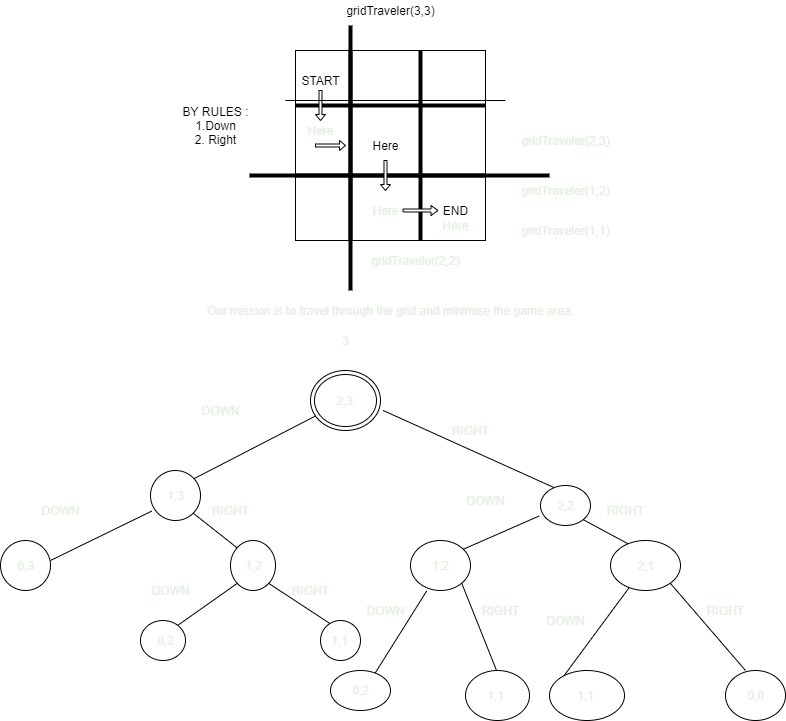

The diagram above was exported from draw.io. Its source (the exported page's mxGraphModel, read from the mxfile embedded in the PNG):
<mxGraphModel dx="848" dy="479" grid="1" gridSize="10" guides="1" tooltips="1" connect="1" arrows="1" fold="1" page="1" pageScale="1" pageWidth="827" pageHeight="1169" math="0" shadow="0">
  <root>
    <mxCell id="0" />
    <mxCell id="1" parent="0" />
    <mxCell id="2" value="" style="whiteSpace=wrap;html=1;aspect=fixed;fontStyle=0;align=right;" vertex="1" parent="1">
      <mxGeometry x="330" y="140" width="190" height="190" as="geometry" />
    </mxCell>
    <mxCell id="7" value="" style="line;strokeWidth=4;html=1;perimeter=backbonePerimeter;points=[];outlineConnect=0;" vertex="1" parent="1">
      <mxGeometry x="330" y="260" width="190" height="10" as="geometry" />
    </mxCell>
    <mxCell id="8" value="" style="line;strokeWidth=4;html=1;perimeter=backbonePerimeter;points=[];outlineConnect=0;direction=south;" vertex="1" parent="1">
      <mxGeometry x="450" y="140" width="10" height="190" as="geometry" />
    </mxCell>
    <mxCell id="11" value="" style="line;strokeWidth=4;html=1;perimeter=backbonePerimeter;points=[];outlineConnect=0;direction=south;" vertex="1" parent="1">
      <mxGeometry x="380" y="140" width="10" height="190" as="geometry" />
    </mxCell>
    <mxCell id="12" value="" style="line;strokeWidth=4;html=1;perimeter=backbonePerimeter;points=[];outlineConnect=0;" vertex="1" parent="1">
      <mxGeometry x="330" y="190" width="190" height="10" as="geometry" />
    </mxCell>
    <mxCell id="13" value="START" style="text;html=1;resizable=0;autosize=1;align=center;verticalAlign=middle;points=[];fillColor=none;strokeColor=none;rounded=0;" vertex="1" parent="1">
      <mxGeometry x="330" y="160" width="50" height="20" as="geometry" />
    </mxCell>
    <mxCell id="16" value="END" style="text;html=1;align=center;verticalAlign=middle;resizable=0;points=[];autosize=1;" vertex="1" parent="1">
      <mxGeometry x="470" y="290" width="40" height="20" as="geometry" />
    </mxCell>
    <mxCell id="17" value="gridTraveler(3,3)" style="text;html=1;align=center;verticalAlign=middle;resizable=0;points=[];autosize=1;" vertex="1" parent="1">
      <mxGeometry x="375" y="90" width="100" height="20" as="geometry" />
    </mxCell>
    <mxCell id="18" value="" style="shape=singleArrow;direction=south;whiteSpace=wrap;html=1;align=right;" vertex="1" parent="1">
      <mxGeometry x="350" y="180" width="10" height="30" as="geometry" />
    </mxCell>
    <mxCell id="19" value="Here" style="text;html=1;align=center;verticalAlign=middle;resizable=0;points=[];autosize=1;" vertex="1" parent="1">
      <mxGeometry x="400" y="225" width="40" height="20" as="geometry" />
    </mxCell>
    <mxCell id="20" value="BY RULES :&lt;br&gt;1.Down&lt;br&gt;2. Right" style="text;html=1;align=center;verticalAlign=middle;resizable=0;points=[];autosize=1;" vertex="1" parent="1">
      <mxGeometry x="210" y="190" width="80" height="50" as="geometry" />
    </mxCell>
    <mxCell id="24" value="" style="endArrow=none;html=1;fontColor=#E4F0E2;" edge="1" parent="1">
      <mxGeometry width="50" height="50" relative="1" as="geometry">
        <mxPoint x="320" y="190" as="sourcePoint" />
        <mxPoint x="540" y="190" as="targetPoint" />
        <Array as="points" />
      </mxGeometry>
    </mxCell>
    <mxCell id="25" value="gridTraveler(2,3)" style="text;html=1;align=center;verticalAlign=middle;resizable=0;points=[];autosize=1;fontColor=#E4F0E2;" vertex="1" parent="1">
      <mxGeometry x="550" y="220" width="100" height="20" as="geometry" />
    </mxCell>
    <mxCell id="26" value="" style="shape=singleArrow;whiteSpace=wrap;html=1;fontColor=#E4F0E2;align=right;" vertex="1" parent="1">
      <mxGeometry x="350" y="230" width="30" height="10" as="geometry" />
    </mxCell>
    <mxCell id="28" value="" style="line;strokeWidth=4;html=1;perimeter=backbonePerimeter;points=[];outlineConnect=0;fontColor=#E4F0E2;align=right;" vertex="1" parent="1">
      <mxGeometry x="284" y="260" width="300" height="10" as="geometry" />
    </mxCell>
    <mxCell id="29" value="" style="line;strokeWidth=4;html=1;perimeter=backbonePerimeter;points=[];outlineConnect=0;fontColor=#E4F0E2;align=right;direction=south;" vertex="1" parent="1">
      <mxGeometry x="380" y="115" width="10" height="265" as="geometry" />
    </mxCell>
    <mxCell id="30" value="gridTraveler(2,2)" style="text;html=1;align=center;verticalAlign=middle;resizable=0;points=[];autosize=1;fontColor=#E4F0E2;" vertex="1" parent="1">
      <mxGeometry x="400" y="340" width="100" height="20" as="geometry" />
    </mxCell>
    <mxCell id="31" value="" style="shape=singleArrow;direction=south;whiteSpace=wrap;html=1;fontColor=#E4F0E2;align=right;" vertex="1" parent="1">
      <mxGeometry x="415" y="250" width="10" height="30" as="geometry" />
    </mxCell>
    <mxCell id="32" value="Here" style="text;html=1;align=center;verticalAlign=middle;resizable=0;points=[];autosize=1;fontColor=#E4F0E2;" vertex="1" parent="1">
      <mxGeometry x="335" y="210" width="40" height="20" as="geometry" />
    </mxCell>
    <mxCell id="33" value="Here" style="text;html=1;align=center;verticalAlign=middle;resizable=0;points=[];autosize=1;fontColor=#E4F0E2;" vertex="1" parent="1">
      <mxGeometry x="400" y="290" width="40" height="20" as="geometry" />
    </mxCell>
    <mxCell id="34" value="gridTraveler(1,2)" style="text;html=1;align=center;verticalAlign=middle;resizable=0;points=[];autosize=1;fontColor=#E4F0E2;" vertex="1" parent="1">
      <mxGeometry x="550" y="270" width="100" height="20" as="geometry" />
    </mxCell>
    <mxCell id="35" value="gridTraveler(1,1)" style="text;html=1;align=center;verticalAlign=middle;resizable=0;points=[];autosize=1;fontColor=#E4F0E2;" vertex="1" parent="1">
      <mxGeometry x="550" y="310" width="100" height="20" as="geometry" />
    </mxCell>
    <mxCell id="37" value="" style="shape=singleArrow;whiteSpace=wrap;html=1;fontColor=#E4F0E2;align=right;" vertex="1" parent="1">
      <mxGeometry x="437.5" y="295" width="35" height="10" as="geometry" />
    </mxCell>
    <mxCell id="38" value="Here" style="text;html=1;align=center;verticalAlign=middle;resizable=0;points=[];autosize=1;fontColor=#E4F0E2;" vertex="1" parent="1">
      <mxGeometry x="470" y="305" width="40" height="20" as="geometry" />
    </mxCell>
    <mxCell id="39" value="Our mission is to travel through the grid and minimise the game area." style="text;html=1;align=center;verticalAlign=middle;resizable=0;points=[];autosize=1;fontColor=#E4F0E2;" vertex="1" parent="1">
      <mxGeometry x="235" y="390" width="380" height="20" as="geometry" />
    </mxCell>
    <mxCell id="40" value="" style="ellipse;shape=doubleEllipse;whiteSpace=wrap;html=1;fontColor=#E4F0E2;align=right;" vertex="1" parent="1">
      <mxGeometry x="345" y="460" width="70" height="60" as="geometry" />
    </mxCell>
    <mxCell id="42" value="" style="endArrow=none;html=1;fontColor=#E4F0E2;" edge="1" parent="1" target="40">
      <mxGeometry width="50" height="50" relative="1" as="geometry">
        <mxPoint x="225" y="570" as="sourcePoint" />
        <mxPoint x="395" y="650" as="targetPoint" />
        <Array as="points" />
      </mxGeometry>
    </mxCell>
    <mxCell id="43" value="" style="ellipse;whiteSpace=wrap;html=1;fontColor=#E4F0E2;align=right;" vertex="1" parent="1">
      <mxGeometry x="185" y="560" width="50" height="50" as="geometry" />
    </mxCell>
    <mxCell id="44" value="" style="endArrow=none;html=1;fontColor=#E4F0E2;entryX=0.025;entryY=0.812;entryDx=0;entryDy=0;entryPerimeter=0;" edge="1" parent="1" target="43">
      <mxGeometry width="50" height="50" relative="1" as="geometry">
        <mxPoint x="85" y="650" as="sourcePoint" />
        <mxPoint x="395" y="650" as="targetPoint" />
      </mxGeometry>
    </mxCell>
    <mxCell id="45" value="" style="ellipse;whiteSpace=wrap;html=1;fontColor=#E4F0E2;align=right;" vertex="1" parent="1">
      <mxGeometry x="35" y="630" width="50" height="50" as="geometry" />
    </mxCell>
    <mxCell id="46" value="" style="endArrow=none;html=1;fontColor=#E4F0E2;entryX=1;entryY=1;entryDx=0;entryDy=0;" edge="1" parent="1" target="43">
      <mxGeometry width="50" height="50" relative="1" as="geometry">
        <mxPoint x="275" y="640" as="sourcePoint" />
        <mxPoint x="395" y="650" as="targetPoint" />
      </mxGeometry>
    </mxCell>
    <mxCell id="47" value="" style="ellipse;whiteSpace=wrap;html=1;fontColor=#E4F0E2;align=right;" vertex="1" parent="1">
      <mxGeometry x="265" y="630" width="45" height="50" as="geometry" />
    </mxCell>
    <mxCell id="48" value="" style="endArrow=none;html=1;fontColor=#E4F0E2;exitX=0;exitY=1;exitDx=0;exitDy=0;" edge="1" parent="1" source="47">
      <mxGeometry width="50" height="50" relative="1" as="geometry">
        <mxPoint x="345" y="700" as="sourcePoint" />
        <mxPoint x="205" y="720" as="targetPoint" />
      </mxGeometry>
    </mxCell>
    <mxCell id="49" value="" style="endArrow=none;html=1;fontColor=#E4F0E2;exitX=1;exitY=1;exitDx=0;exitDy=0;" edge="1" parent="1" source="47">
      <mxGeometry width="50" height="50" relative="1" as="geometry">
        <mxPoint x="345" y="700" as="sourcePoint" />
        <mxPoint x="375" y="720" as="targetPoint" />
      </mxGeometry>
    </mxCell>
    <mxCell id="50" value="" style="ellipse;whiteSpace=wrap;html=1;fontColor=#E4F0E2;align=right;" vertex="1" parent="1">
      <mxGeometry x="175" y="710" width="45" height="40" as="geometry" />
    </mxCell>
    <mxCell id="51" value="" style="ellipse;whiteSpace=wrap;html=1;fontColor=#E4F0E2;align=right;" vertex="1" parent="1">
      <mxGeometry x="355" y="710" width="40" height="40" as="geometry" />
    </mxCell>
    <mxCell id="53" style="edgeStyle=none;rounded=0;orthogonalLoop=1;jettySize=auto;html=1;exitX=0.5;exitY=1;exitDx=0;exitDy=0;fontColor=#E4F0E2;" edge="1" parent="1" source="51" target="51">
      <mxGeometry relative="1" as="geometry" />
    </mxCell>
    <mxCell id="54" value="DOWN" style="text;html=1;align=center;verticalAlign=middle;resizable=0;points=[];autosize=1;fontColor=#E4F0E2;" vertex="1" parent="1">
      <mxGeometry x="230" y="490" width="50" height="20" as="geometry" />
    </mxCell>
    <mxCell id="55" value="DOWN" style="text;html=1;align=center;verticalAlign=middle;resizable=0;points=[];autosize=1;fontColor=#E4F0E2;" vertex="1" parent="1">
      <mxGeometry x="70" y="590" width="50" height="20" as="geometry" />
    </mxCell>
    <mxCell id="56" value="2,3" style="text;html=1;align=center;verticalAlign=middle;resizable=0;points=[];autosize=1;fontColor=#E4F0E2;" vertex="1" parent="1">
      <mxGeometry x="364" y="480" width="30" height="20" as="geometry" />
    </mxCell>
    <mxCell id="57" value="1,3" style="text;html=1;align=center;verticalAlign=middle;resizable=0;points=[];autosize=1;fontColor=#E4F0E2;" vertex="1" parent="1">
      <mxGeometry x="195" y="575" width="30" height="20" as="geometry" />
    </mxCell>
    <mxCell id="58" value="0,3" style="text;html=1;align=center;verticalAlign=middle;resizable=0;points=[];autosize=1;fontColor=#E4F0E2;" vertex="1" parent="1">
      <mxGeometry x="45" y="645" width="30" height="20" as="geometry" />
    </mxCell>
    <mxCell id="60" value="RIGHT" style="text;html=1;align=center;verticalAlign=middle;resizable=0;points=[];autosize=1;fontColor=#E4F0E2;" vertex="1" parent="1">
      <mxGeometry x="240" y="590" width="50" height="20" as="geometry" />
    </mxCell>
    <mxCell id="61" value="RIGHT" style="text;html=1;align=center;verticalAlign=middle;resizable=0;points=[];autosize=1;fontColor=#E4F0E2;" vertex="1" parent="1">
      <mxGeometry x="320" y="670" width="50" height="20" as="geometry" />
    </mxCell>
    <mxCell id="62" value="DOWN" style="text;html=1;align=center;verticalAlign=middle;resizable=0;points=[];autosize=1;fontColor=#E4F0E2;" vertex="1" parent="1">
      <mxGeometry x="180" y="670" width="50" height="20" as="geometry" />
    </mxCell>
    <mxCell id="63" value="1,2" style="text;html=1;align=center;verticalAlign=middle;resizable=0;points=[];autosize=1;fontColor=#E4F0E2;" vertex="1" parent="1">
      <mxGeometry x="272.5" y="645" width="30" height="20" as="geometry" />
    </mxCell>
    <mxCell id="64" value="0,2" style="text;html=1;align=center;verticalAlign=middle;resizable=0;points=[];autosize=1;fontColor=#E4F0E2;" vertex="1" parent="1">
      <mxGeometry x="185" y="720" width="30" height="20" as="geometry" />
    </mxCell>
    <mxCell id="65" value="1,1" style="text;html=1;align=center;verticalAlign=middle;resizable=0;points=[];autosize=1;fontColor=#E4F0E2;" vertex="1" parent="1">
      <mxGeometry x="359" y="720" width="30" height="20" as="geometry" />
    </mxCell>
    <mxCell id="67" value="" style="endArrow=none;html=1;fontColor=#E4F0E2;entryX=1.035;entryY=0.665;entryDx=0;entryDy=0;entryPerimeter=0;" edge="1" parent="1" target="40">
      <mxGeometry width="50" height="50" relative="1" as="geometry">
        <mxPoint x="595" y="580" as="sourcePoint" />
        <mxPoint x="395" y="650" as="targetPoint" />
      </mxGeometry>
    </mxCell>
    <mxCell id="68" value="RIGHT" style="text;html=1;align=center;verticalAlign=middle;resizable=0;points=[];autosize=1;fontColor=#E4F0E2;" vertex="1" parent="1">
      <mxGeometry x="480" y="510" width="50" height="20" as="geometry" />
    </mxCell>
    <mxCell id="69" value="" style="ellipse;whiteSpace=wrap;html=1;fontColor=#E4F0E2;align=right;" vertex="1" parent="1">
      <mxGeometry x="575" y="575" width="50" height="40" as="geometry" />
    </mxCell>
    <mxCell id="70" value="" style="endArrow=none;html=1;fontColor=#E4F0E2;entryX=-0.026;entryY=0.762;entryDx=0;entryDy=0;entryPerimeter=0;" edge="1" parent="1" target="69">
      <mxGeometry width="50" height="50" relative="1" as="geometry">
        <mxPoint x="495" y="640" as="sourcePoint" />
        <mxPoint x="395" y="650" as="targetPoint" />
      </mxGeometry>
    </mxCell>
    <mxCell id="71" value="" style="ellipse;whiteSpace=wrap;html=1;fontColor=#E4F0E2;align=right;" vertex="1" parent="1">
      <mxGeometry x="445" y="630" width="60" height="50" as="geometry" />
    </mxCell>
    <mxCell id="72" value="" style="endArrow=none;html=1;fontColor=#E4F0E2;entryX=0.27;entryY=1.009;entryDx=0;entryDy=0;entryPerimeter=0;" edge="1" parent="1" target="71">
      <mxGeometry width="50" height="50" relative="1" as="geometry">
        <mxPoint x="405" y="770" as="sourcePoint" />
        <mxPoint x="395" y="650" as="targetPoint" />
      </mxGeometry>
    </mxCell>
    <mxCell id="73" value="" style="endArrow=none;html=1;fontColor=#E4F0E2;entryX=1;entryY=1;entryDx=0;entryDy=0;" edge="1" parent="1" target="71">
      <mxGeometry width="50" height="50" relative="1" as="geometry">
        <mxPoint x="535" y="770" as="sourcePoint" />
        <mxPoint x="395" y="650" as="targetPoint" />
      </mxGeometry>
    </mxCell>
    <mxCell id="74" value="" style="endArrow=none;html=1;fontColor=#E4F0E2;entryX=1;entryY=1;entryDx=0;entryDy=0;" edge="1" parent="1" target="69">
      <mxGeometry width="50" height="50" relative="1" as="geometry">
        <mxPoint x="675" y="640" as="sourcePoint" />
        <mxPoint x="395" y="650" as="targetPoint" />
      </mxGeometry>
    </mxCell>
    <mxCell id="75" value="" style="ellipse;whiteSpace=wrap;html=1;fontColor=#E4F0E2;align=right;" vertex="1" parent="1">
      <mxGeometry x="645" y="630" width="70" height="50" as="geometry" />
    </mxCell>
    <mxCell id="76" value="" style="endArrow=none;html=1;fontColor=#E4F0E2;" edge="1" parent="1" target="75">
      <mxGeometry width="50" height="50" relative="1" as="geometry">
        <mxPoint x="595" y="770" as="sourcePoint" />
        <mxPoint x="395" y="650" as="targetPoint" />
      </mxGeometry>
    </mxCell>
    <mxCell id="77" value="" style="endArrow=none;html=1;fontColor=#E4F0E2;entryX=1;entryY=1;entryDx=0;entryDy=0;" edge="1" parent="1" target="75">
      <mxGeometry width="50" height="50" relative="1" as="geometry">
        <mxPoint x="780" y="760" as="sourcePoint" />
        <mxPoint x="395" y="650" as="targetPoint" />
      </mxGeometry>
    </mxCell>
    <mxCell id="78" value="RIGHT" style="text;html=1;align=center;verticalAlign=middle;resizable=0;points=[];autosize=1;fontColor=#E4F0E2;" vertex="1" parent="1">
      <mxGeometry x="635" y="590" width="50" height="20" as="geometry" />
    </mxCell>
    <mxCell id="79" value="RIGHT" style="text;html=1;align=center;verticalAlign=middle;resizable=0;points=[];autosize=1;fontColor=#E4F0E2;" vertex="1" parent="1">
      <mxGeometry x="735" y="690" width="50" height="20" as="geometry" />
    </mxCell>
    <mxCell id="80" value="DOWN" style="text;html=1;align=center;verticalAlign=middle;resizable=0;points=[];autosize=1;fontColor=#E4F0E2;" vertex="1" parent="1">
      <mxGeometry x="575" y="700" width="50" height="20" as="geometry" />
    </mxCell>
    <mxCell id="81" value="DOWN" style="text;html=1;align=center;verticalAlign=middle;resizable=0;points=[];autosize=1;fontColor=#E4F0E2;" vertex="1" parent="1">
      <mxGeometry x="395" y="690" width="50" height="20" as="geometry" />
    </mxCell>
    <mxCell id="82" value="RIGHT" style="text;html=1;align=center;verticalAlign=middle;resizable=0;points=[];autosize=1;fontColor=#E4F0E2;" vertex="1" parent="1">
      <mxGeometry x="510" y="690" width="50" height="20" as="geometry" />
    </mxCell>
    <mxCell id="83" value="" style="ellipse;whiteSpace=wrap;html=1;fontColor=#E4F0E2;align=right;" vertex="1" parent="1">
      <mxGeometry x="365" y="760" width="60" height="40" as="geometry" />
    </mxCell>
    <mxCell id="84" value="" style="ellipse;whiteSpace=wrap;html=1;fontColor=#E4F0E2;align=right;" vertex="1" parent="1">
      <mxGeometry x="500" y="760" width="64" height="50" as="geometry" />
    </mxCell>
    <mxCell id="85" value="" style="ellipse;whiteSpace=wrap;html=1;fontColor=#E4F0E2;align=right;" vertex="1" parent="1">
      <mxGeometry x="760" y="760" width="60" height="50" as="geometry" />
    </mxCell>
    <mxCell id="86" value="" style="ellipse;whiteSpace=wrap;html=1;fontColor=#E4F0E2;align=right;" vertex="1" parent="1">
      <mxGeometry x="584" y="760" width="75" height="50" as="geometry" />
    </mxCell>
    <mxCell id="87" value="2,2" style="text;html=1;align=center;verticalAlign=middle;resizable=0;points=[];autosize=1;fontColor=#E4F0E2;" vertex="1" parent="1">
      <mxGeometry x="585" y="585" width="30" height="20" as="geometry" />
    </mxCell>
    <mxCell id="88" value="DOWN" style="text;html=1;align=center;verticalAlign=middle;resizable=0;points=[];autosize=1;fontColor=#E4F0E2;" vertex="1" parent="1">
      <mxGeometry x="495" y="580" width="50" height="20" as="geometry" />
    </mxCell>
    <mxCell id="89" value="2,1" style="text;html=1;align=center;verticalAlign=middle;resizable=0;points=[];autosize=1;fontColor=#E4F0E2;" vertex="1" parent="1">
      <mxGeometry x="665" y="645" width="30" height="20" as="geometry" />
    </mxCell>
    <mxCell id="90" value="0,0" style="text;html=1;align=center;verticalAlign=middle;resizable=0;points=[];autosize=1;fontColor=#E4F0E2;" vertex="1" parent="1">
      <mxGeometry x="775" y="775" width="30" height="20" as="geometry" />
    </mxCell>
    <mxCell id="91" value="1,1" style="text;html=1;align=center;verticalAlign=middle;resizable=0;points=[];autosize=1;fontColor=#E4F0E2;" vertex="1" parent="1">
      <mxGeometry x="605" y="775" width="30" height="20" as="geometry" />
    </mxCell>
    <mxCell id="92" value="1,1" style="text;html=1;align=center;verticalAlign=middle;resizable=0;points=[];autosize=1;fontColor=#E4F0E2;" vertex="1" parent="1">
      <mxGeometry x="515" y="775" width="30" height="20" as="geometry" />
    </mxCell>
    <mxCell id="93" value="0,2" style="text;html=1;align=center;verticalAlign=middle;resizable=0;points=[];autosize=1;fontColor=#E4F0E2;" vertex="1" parent="1">
      <mxGeometry x="380" y="770" width="30" height="20" as="geometry" />
    </mxCell>
    <mxCell id="94" value="1,2" style="text;html=1;align=center;verticalAlign=middle;resizable=0;points=[];autosize=1;fontColor=#E4F0E2;" vertex="1" parent="1">
      <mxGeometry x="460" y="645" width="30" height="20" as="geometry" />
    </mxCell>
    <mxCell id="95" value="3" style="text;html=1;align=center;verticalAlign=middle;resizable=0;points=[];autosize=1;fontColor=#E4F0E2;" vertex="1" parent="1">
      <mxGeometry x="370" y="420" width="20" height="20" as="geometry" />
    </mxCell>
  </root>
</mxGraphModel>